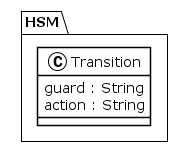

The diagram above was rendered by PlantUML. Its source (embedded in the PNG):
@startuml
!theme plain
package HSM {
class Transition {
	 guard : String
	 action : String
}
}
@enduml